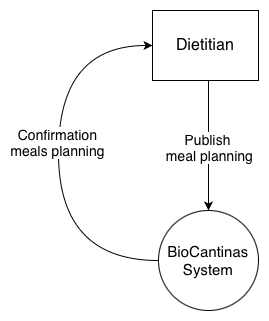

The diagram above was exported from draw.io. Its source (the exported page's mxGraphModel, read from the mxfile embedded in the PNG):
<mxGraphModel dx="697" dy="600" grid="1" gridSize="10" guides="1" tooltips="1" connect="1" arrows="1" fold="1" page="1" pageScale="1" pageWidth="827" pageHeight="1169" math="0" shadow="0">
  <root>
    <mxCell id="0" />
    <mxCell id="1" parent="0" />
    <mxCell id="oNPDu-3AFL51fkALq4Yd-1" edge="1" parent="1" source="F-Pi13rLMC_bAK120ni5-1" style="edgeStyle=orthogonalEdgeStyle;rounded=0;orthogonalLoop=1;jettySize=auto;html=1;exitX=0.5;exitY=1;exitDx=0;exitDy=0;entryX=0.5;entryY=0;entryDx=0;entryDy=0;" target="XPtPfFYYjgitdLJJpfI0-1">
      <mxGeometry relative="1" as="geometry">
        <Array as="points">
          <mxPoint x="390" y="220" />
        </Array>
      </mxGeometry>
    </mxCell>
    <mxCell id="oNPDu-3AFL51fkALq4Yd-5" connectable="0" parent="oNPDu-3AFL51fkALq4Yd-1" style="edgeLabel;html=1;align=center;verticalAlign=middle;resizable=0;points=[];fontSize=14;" value="Publish&amp;nbsp;&lt;div&gt;meal planning&lt;/div&gt;" vertex="1">
      <mxGeometry relative="1" x="0.0376" as="geometry">
        <mxPoint as="offset" />
      </mxGeometry>
    </mxCell>
    <mxCell id="F-Pi13rLMC_bAK120ni5-1" parent="1" style="html=1;dashed=0;whiteSpace=wrap;fontSize=15;" value="&lt;div style=&quot;text-align: start;&quot;&gt;&lt;span style=&quot;caret-color: rgb(255, 255, 255); font-size: medium; color: light-dark(rgb(0, 0, 0), rgb(18, 18, 18));&quot;&gt;Dietitian&lt;/span&gt;&lt;br&gt;&lt;/div&gt;" vertex="1">
      <mxGeometry height="70" width="106" x="334" y="150" as="geometry" />
    </mxCell>
    <mxCell id="oNPDu-3AFL51fkALq4Yd-3" edge="1" parent="1" source="XPtPfFYYjgitdLJJpfI0-1" style="edgeStyle=orthogonalEdgeStyle;rounded=0;orthogonalLoop=1;jettySize=auto;html=1;exitX=0;exitY=0.5;exitDx=0;exitDy=0;entryX=0;entryY=0.5;entryDx=0;entryDy=0;curved=1;" target="F-Pi13rLMC_bAK120ni5-1">
      <mxGeometry relative="1" as="geometry">
        <Array as="points">
          <mxPoint x="240" y="400" />
          <mxPoint x="240" y="185" />
        </Array>
      </mxGeometry>
    </mxCell>
    <mxCell id="oNPDu-3AFL51fkALq4Yd-4" connectable="0" parent="oNPDu-3AFL51fkALq4Yd-3" style="edgeLabel;html=1;align=center;verticalAlign=middle;resizable=0;points=[];fontSize=14;" value="Confirmation&lt;div&gt;meals planning&lt;/div&gt;" vertex="1">
      <mxGeometry relative="1" x="0.0709" y="2" as="geometry">
        <mxPoint as="offset" />
      </mxGeometry>
    </mxCell>
    <mxCell id="XPtPfFYYjgitdLJJpfI0-1" parent="1" style="shape=ellipse;html=1;dashed=0;whiteSpace=wrap;aspect=fixed;perimeter=ellipsePerimeter;fontSize=15;" value="BioCantinas System" vertex="1">
      <mxGeometry height="100" width="100" x="340" y="350" as="geometry" />
    </mxCell>
  </root>
</mxGraphModel>